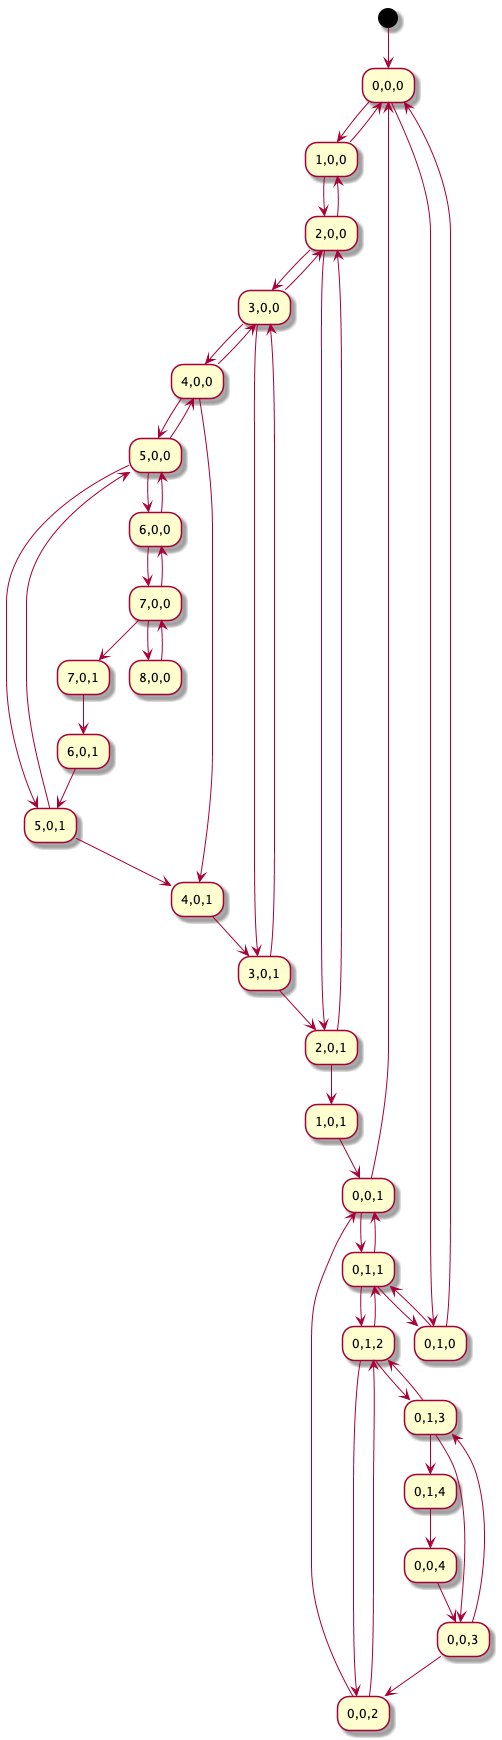

The diagram above was rendered by PlantUML. Its source (embedded in the PNG):
@startuml
(*) --> "0,0,0"
"0,0,0" --> "1,0,0"
"0,0,0" --> "0,1,0"
"1,0,0" --> "0,0,0"
"1,0,0" --> "2,0,0"
"0,1,0" --> "0,1,1"
"0,1,0" --> "0,0,0"
"2,0,0" --> "3,0,0"
"2,0,0" --> "2,0,1"
"2,0,0" --> "1,0,0"
"0,1,1" --> "0,1,2"
"0,1,1" --> "0,0,1"
"0,1,1" --> "0,1,0"
"3,0,0" --> "2,0,0"
"3,0,0" --> "4,0,0"
"3,0,0" --> "3,0,1"
"2,0,1" --> "1,0,1"
"2,0,1" --> "2,0,0"
"0,1,2" --> "0,1,3"
"0,1,2" --> "0,0,2"
"0,1,2" --> "0,1,1"
"0,0,1" --> "0,1,1"
"0,0,1" --> "0,0,0"
"4,0,0" --> "4,0,1"
"4,0,0" --> "5,0,0"
"4,0,0" --> "3,0,0"
"3,0,1" --> "2,0,1"
"3,0,1" --> "3,0,0"
"1,0,1" --> "0,0,1"
"0,1,3" --> "0,1,4"
"0,1,3" --> "0,0,3"
"0,1,3" --> "0,1,2"
"0,0,2" --> "0,1,2"
"0,0,2" --> "0,0,1"
"4,0,1" --> "3,0,1"
"5,0,0" --> "6,0,0"
"5,0,0" --> "5,0,1"
"5,0,0" --> "4,0,0"
"0,1,4" --> "0,0,4"
"0,0,3" --> "0,1,3"
"0,0,3" --> "0,0,2"
"6,0,0" --> "7,0,0"
"6,0,0" --> "5,0,0"
"5,0,1" --> "5,0,0"
"5,0,1" --> "4,0,1"
"0,0,4" --> "0,0,3"
"7,0,0" --> "6,0,0"
"7,0,0" --> "8,0,0"
"7,0,0" --> "7,0,1"
"8,0,0" --> "7,0,0"
"7,0,1" --> "6,0,1"
"6,0,1" --> "5,0,1"
@enduml